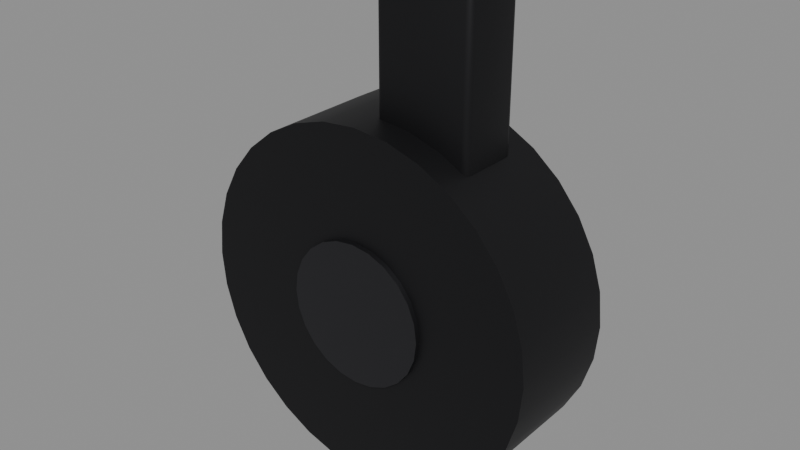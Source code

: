 # Source: SM_Drum.blend  (saved by Blender 5.3.31; exported with 4.5.12 LTS)
import bpy
from mathutils import Matrix  # noqa: F401  (used for matrix-valued properties, if any)

bpy.ops.wm.read_factory_settings(use_empty=True)
scene = bpy.context.scene
scene.name = 'Scene'

# ---- materials (node trees are filled in below, after node groups)
mat_m_darksteel = bpy.data.materials.new('M_DarkSteel')
mat_m_darksteel.diffuse_color = (0.02, 0.02, 0.022, 1.0)
mat_m_steel = bpy.data.materials.new('M_Steel')
mat_m_steel.diffuse_color = (0.05, 0.05, 0.055, 1.0)

# ---- node groups
ng_smooth_by_angle = bpy.data.node_groups.new('Smooth by Angle', 'GeometryNodeTree')
_s = ng_smooth_by_angle.interface.new_socket(name='Mesh', in_out='OUTPUT', socket_type='NodeSocketGeometry')
_s = ng_smooth_by_angle.interface.new_socket(name='Mesh', in_out='INPUT', socket_type='NodeSocketGeometry')
_s = ng_smooth_by_angle.interface.new_socket(name='Angle', in_out='INPUT', socket_type='NodeSocketFloat')
_s.subtype = 'ANGLE'
_s.default_value = 0.5236
_s.min_value = 0.0
_s.max_value = 3.142
_s.description = 'Maximum face angle for smooth edges'
_s = ng_smooth_by_angle.interface.new_socket(name='Ignore Sharpness', in_out='INPUT', socket_type='NodeSocketBool')
_s.force_non_field = True
ng_smooth_by_angle.is_modifier = True
_N = ng_smooth_by_angle.nodes; _L = ng_smooth_by_angle.links
n0 = _N.new('GeometryNodeSetShadeSmooth'); n0.name = 'Set Shade Smooth'; n0.location = (120, -80)
n0.domain = 'EDGE'
n1 = _N.new('GeometryNodeSetShadeSmooth'); n1.name = 'Set Shade Smooth.001'; n1.location = (300, -80)
n2 = _N.new('NodeGroupOutput'); n2.name = 'Group Output'; n2.location = (480, -80)
n3 = _N.new('GeometryNodeInputMeshEdgeAngle'); n3.name = 'Edge Angle'; n3.location = (-440, -240)
n4 = _N.new('NodeGroupInput'); n4.name = 'Group Input'; n4.location = (-80, -80)
n5 = _N.new('GeometryNodeInputEdgeSmooth'); n5.name = 'Is Edge Smooth'; n5.location = (-260, -120)
n6 = _N.new('GeometryNodeInputShadeSmooth'); n6.name = 'Is Shade Smooth'; n6.location = (-440, -397)
n7 = _N.new('FunctionNodeCompare'); n7.name = 'Compare'; n7.location = (-260, -260)
n7.operation = 'LESS_EQUAL'
n8 = _N.new('FunctionNodeBooleanMath'); n8.name = 'Boolean Math.001'; n8.location = (-80, -260)
n9 = _N.new('NodeGroupInput'); n9.name = 'Group Input.001'; n9.location = (-440, -329)
n10 = _N.new('NodeGroupInput'); n10.name = 'Group Input.002'; n10.location = (-259, -189)
n11 = _N.new('FunctionNodeBooleanMath'); n11.name = 'Boolean Math'; n11.location = (-80, -149)
n11.operation = 'OR'
n12 = _N.new('FunctionNodeBooleanMath'); n12.name = 'Boolean Math.002'; n12.location = (-260, -380)
n12.operation = 'OR'
n13 = _N.new('NodeGroupInput'); n13.name = 'Group Input.003'; n13.location = (-440, -460)
_L.new(n3.outputs[0], n7.inputs[0])
_L.new(n1.outputs[0], n2.inputs[0])
_L.new(n9.outputs[1], n7.inputs[1])
_L.new(n7.outputs[0], n8.inputs[0])
_L.new(n4.outputs[0], n0.inputs[0])
_L.new(n0.outputs[0], n1.inputs[0])
_L.new(n8.outputs[0], n0.inputs[2])
_L.new(n10.outputs[2], n11.inputs[1])
_L.new(n5.outputs[0], n11.inputs[0])
_L.new(n11.outputs[0], n0.inputs[1])
_L.new(n13.outputs[2], n12.inputs[1])
_L.new(n6.outputs[0], n12.inputs[0])
_L.new(n12.outputs[0], n8.inputs[1])
n2.is_active_output = True

# ---- material node trees
mat_m_darksteel.use_nodes = True; mat_m_darksteel.node_tree.nodes.clear()
_N = mat_m_darksteel.node_tree.nodes; _L = mat_m_darksteel.node_tree.links
n0 = _N.new('ShaderNodeBsdfPrincipled'); n0.name = 'Principled BSDF'; n0.location = (-200, 100)
n0.inputs[0].default_value = (0.02, 0.02, 0.022, 1.0)
n0.inputs[1].default_value = 0.7
n0.inputs[2].default_value = 0.55
n0.inputs[10].default_value = 0.005
n1 = _N.new('ShaderNodeOutputMaterial'); n1.name = 'Material Output'; n1.location = (200, 100)
_L.new(n0.outputs[0], n1.inputs[0])
n1.is_active_output = True
mat_m_steel.use_nodes = True; mat_m_steel.node_tree.nodes.clear()
_N = mat_m_steel.node_tree.nodes; _L = mat_m_steel.node_tree.links
n0 = _N.new('ShaderNodeBsdfPrincipled'); n0.name = 'Principled BSDF'; n0.location = (-200, 100)
n0.inputs[0].default_value = (0.05, 0.05, 0.055, 1.0)
n0.inputs[1].default_value = 0.85
n0.inputs[2].default_value = 0.45
n0.inputs[10].default_value = 0.005
n1 = _N.new('ShaderNodeOutputMaterial'); n1.name = 'Material Output'; n1.location = (200, 100)
_L.new(n0.outputs[0], n1.inputs[0])
n1.is_active_output = True

# ---- meshes
me_sm_drum = bpy.data.meshes.new('SM_Drum')
me_sm_drum.from_pydata([(0.0, 0.025, 0.075), (0.0, -0.025, 0.075), (0.01463, 0.025, 0.07356), (0.01463, -0.025, 0.07356), (0.0287, 0.025, 0.06929), (0.0287, -0.025, 0.06929), (0.04167, 0.025, 0.06236), (0.04167, -0.025, 0.06236), (0.05303, 0.025, 0.05303), (0.05303, -0.025, 0.05303), (0.06236, 0.025, 0.04167), (0.06236, -0.025, 0.04167), (0.06929, 0.025, 0.0287), (0.06929, -0.025, 0.0287), (0.07356, 0.025, 0.01463), (0.07356, -0.025, 0.01463), (0.075, 0.025, 1.093e-09), (0.075, -0.025, -1.093e-09), (0.07356, 0.025, -0.01463), (0.07356, -0.025, -0.01463), (0.06929, 0.025, -0.0287), (0.06929, -0.025, -0.0287), (0.06236, 0.025, -0.04167), (0.06236, -0.025, -0.04167), (0.05303, 0.025, -0.05303), (0.05303, -0.025, -0.05303), (0.04167, 0.025, -0.06236), (0.04167, -0.025, -0.06236), (0.0287, 0.025, -0.06929), (0.0287, -0.025, -0.06929), (0.01463, 0.025, -0.07356), (0.01463, -0.025, -0.07356), (0.0, 0.025, -0.075), (0.0, -0.025, -0.075), (-0.01463, 0.025, -0.07356), (-0.01463, -0.025, -0.07356), (-0.0287, 0.025, -0.06929), (-0.0287, -0.025, -0.06929), (-0.04167, 0.025, -0.06236), (-0.04167, -0.025, -0.06236), (-0.05303, 0.025, -0.05303), (-0.05303, -0.025, -0.05303), (-0.06236, 0.025, -0.04167), (-0.06236, -0.025, -0.04167), (-0.06929, 0.025, -0.0287), (-0.06929, -0.025, -0.0287), (-0.07356, 0.025, -0.01463), (-0.07356, -0.025, -0.01463), (-0.075, 0.025, 1.093e-09), (-0.075, -0.025, -1.093e-09), (-0.07356, 0.025, 0.01463), (-0.07356, -0.025, 0.01463), (-0.06929, 0.025, 0.0287), (-0.06929, -0.025, 0.0287), (-0.06236, 0.025, 0.04167), (-0.06236, -0.025, 0.04167), (-0.05303, 0.025, 0.05303), (-0.05303, -0.025, 0.05303), (-0.04167, 0.025, 0.06236), (-0.04167, -0.025, 0.06236), (-0.0287, 0.025, 0.06929), (-0.0287, -0.025, 0.06929), (-0.01463, 0.025, 0.07356), (-0.01463, -0.025, 0.07356), (0.0, 0.027, 0.03), (0.0, -0.027, 0.03), (0.007765, 0.027, 0.02898), (0.007765, -0.027, 0.02898), (0.015, 0.027, 0.02598), (0.015, -0.027, 0.02598), (0.02121, 0.027, 0.02121), (0.02121, -0.027, 0.02121), (0.02598, 0.027, 0.015), (0.02598, -0.027, 0.015), (0.02898, 0.027, 0.007765), (0.02898, -0.027, 0.007765), (0.03, 0.027, 1.18e-09), (0.03, -0.027, -1.18e-09), (0.02898, 0.027, -0.007765), (0.02898, -0.027, -0.007765), (0.02598, 0.027, -0.015), (0.02598, -0.027, -0.015), (0.02121, 0.027, -0.02121), (0.02121, -0.027, -0.02121), (0.015, 0.027, -0.02598), (0.015, -0.027, -0.02598), (0.007765, 0.027, -0.02898), (0.007765, -0.027, -0.02898), (0.0, 0.027, -0.03), (0.0, -0.027, -0.03), (-0.007765, 0.027, -0.02898), (-0.007765, -0.027, -0.02898), (-0.015, 0.027, -0.02598), (-0.015, -0.027, -0.02598), (-0.02121, 0.027, -0.02121), (-0.02121, -0.027, -0.02121), (-0.02598, 0.027, -0.015), (-0.02598, -0.027, -0.015), (-0.02898, 0.027, -0.007765), (-0.02898, -0.027, -0.007765), (-0.03, 0.027, 1.18e-09), (-0.03, -0.027, -1.18e-09), (-0.02898, 0.027, 0.007765), (-0.02898, -0.027, 0.007765), (-0.02598, 0.027, 0.015), (-0.02598, -0.027, 0.015), (-0.02121, 0.027, 0.02121), (-0.02121, -0.027, 0.02121), (-0.015, 0.027, 0.02598), (-0.015, -0.027, 0.02598), (-0.007765, 0.027, 0.02898), (-0.007765, -0.027, 0.02898), (0.0025, -0.0105, 0.05), (0.0025, -0.013, 0.0525), (0.0, -0.0105, 0.0525), (0.0025, -0.01175, 0.05033), (0.001252, -0.0105, 0.05033), (0.001304, -0.0117, 0.05066), (0.001252, -0.01267, 0.0525), (0.0025, -0.01267, 0.05125), (0.001304, -0.01234, 0.0513), (0.000334, -0.0105, 0.05125), (0.000334, -0.01175, 0.0525), (0.0006584, -0.0117, 0.0513), (0.0025, -0.013, 0.1275), (0.0025, -0.0105, 0.13), (0.0, -0.0105, 0.1275), (0.0025, -0.01267, 0.1287), (0.001252, -0.01267, 0.1275), (0.001304, -0.01234, 0.1287), (0.001252, -0.0105, 0.1297), (0.0025, -0.01175, 0.1297), (0.001304, -0.0117, 0.1293), (0.000334, -0.01175, 0.1275), (0.000334, -0.0105, 0.1287), (0.0006584, -0.0117, 0.1287), (0.0025, 0.0105, 0.05), (0.0, 0.0105, 0.0525), (0.0025, 0.013, 0.0525), (0.001252, 0.0105, 0.05033), (0.0025, 0.01175, 0.05033), (0.001304, 0.0117, 0.05066), (0.000334, 0.01175, 0.0525), (0.000334, 0.0105, 0.05125), (0.0006584, 0.0117, 0.0513), (0.0025, 0.01267, 0.05125), (0.001252, 0.01267, 0.0525), (0.001304, 0.01234, 0.0513), (0.0025, 0.0105, 0.13), (0.0025, 0.013, 0.1275), (0.0, 0.0105, 0.1275), (0.0025, 0.01175, 0.1297), (0.001252, 0.0105, 0.1297), (0.001304, 0.0117, 0.1293), (0.001252, 0.01267, 0.1275), (0.0025, 0.01267, 0.1287), (0.001304, 0.01234, 0.1287), (0.000334, 0.0105, 0.1287), (0.000334, 0.01175, 0.1275), (0.0006584, 0.0117, 0.1287), (0.0375, -0.0105, 0.05), (0.04, -0.0105, 0.0525), (0.0375, -0.013, 0.0525), (0.03875, -0.0105, 0.05033), (0.0375, -0.01175, 0.05033), (0.0387, -0.0117, 0.05066), (0.03967, -0.01175, 0.0525), (0.03967, -0.0105, 0.05125), (0.03934, -0.0117, 0.0513), (0.0375, -0.01267, 0.05125), (0.03875, -0.01267, 0.0525), (0.0387, -0.01234, 0.0513), (0.0375, -0.0105, 0.13), (0.0375, -0.013, 0.1275), (0.04, -0.0105, 0.1275), (0.0375, -0.01175, 0.1297), (0.03875, -0.0105, 0.1297), (0.0387, -0.0117, 0.1293), (0.03875, -0.01267, 0.1275), (0.0375, -0.01267, 0.1287), (0.0387, -0.01234, 0.1287), (0.03967, -0.0105, 0.1287), (0.03967, -0.01175, 0.1275), (0.03934, -0.0117, 0.1287), (0.0375, 0.0105, 0.05), (0.0375, 0.013, 0.0525), (0.04, 0.0105, 0.0525), (0.0375, 0.01175, 0.05033), (0.03875, 0.0105, 0.05033), (0.0387, 0.0117, 0.05066), (0.03875, 0.01267, 0.0525), (0.0375, 0.01267, 0.05125), (0.0387, 0.01234, 0.0513), (0.03967, 0.0105, 0.05125), (0.03967, 0.01175, 0.0525), (0.03934, 0.0117, 0.0513), (0.0375, 0.0105, 0.13), (0.04, 0.0105, 0.1275), (0.0375, 0.013, 0.1275), (0.03875, 0.0105, 0.1297), (0.0375, 0.01175, 0.1297), (0.0387, 0.0117, 0.1293), (0.03967, 0.01175, 0.1275), (0.03967, 0.0105, 0.1287), (0.03934, 0.0117, 0.1287), (0.0375, 0.01267, 0.1287), (0.03875, 0.01267, 0.1275), (0.0387, 0.01234, 0.1287)], [], [(0, 1, 3, 2), (2, 3, 5, 4), (4, 5, 7, 6), (6, 7, 9, 8), (8, 9, 11, 10), (10, 11, 13, 12), (12, 13, 15, 14), (14, 15, 17, 16), (16, 17, 19, 18), (18, 19, 21, 20), (20, 21, 23, 22), (22, 23, 25, 24), (24, 25, 27, 26), (26, 27, 29, 28), (28, 29, 31, 30), (30, 31, 33, 32), (32, 33, 35, 34), (34, 35, 37, 36), (36, 37, 39, 38), (38, 39, 41, 40), (40, 41, 43, 42), (42, 43, 45, 44), (44, 45, 47, 46), (46, 47, 49, 48), (48, 49, 51, 50), (50, 51, 53, 52), (52, 53, 55, 54), (54, 55, 57, 56), (56, 57, 59, 58), (58, 59, 61, 60), (3, 1, 63, 61, 59, 57, 55, 53, 51, 49, 47, 45, 43, 41, 39, 37, 35, 33, 31, 29, 27, 25, 23, 21, 19, 17, 15, 13, 11, 9, 7, 5), (60, 61, 63, 62), (62, 63, 1, 0), (0, 2, 4, 6, 8, 10, 12, 14, 16, 18, 20, 22, 24, 26, 28, 30, 32, 34, 36, 38, 40, 42, 44, 46, 48, 50, 52, 54, 56, 58, 60, 62), (64, 65, 67, 66), (66, 67, 69, 68), (68, 69, 71, 70), (70, 71, 73, 72), (72, 73, 75, 74), (74, 75, 77, 76), (76, 77, 79, 78), (78, 79, 81, 80), (80, 81, 83, 82), (82, 83, 85, 84), (84, 85, 87, 86), (86, 87, 89, 88), (88, 89, 91, 90), (90, 91, 93, 92), (92, 93, 95, 94), (94, 95, 97, 96), (96, 97, 99, 98), (98, 99, 101, 100), (100, 101, 103, 102), (102, 103, 105, 104), (104, 105, 107, 106), (106, 107, 109, 108), (67, 65, 111, 109, 107, 105, 103, 101, 99, 97, 95, 93, 91, 89, 87, 85, 83, 81, 79, 77, 75, 73, 71, 69), (108, 109, 111, 110), (110, 111, 65, 64), (64, 66, 68, 70, 72, 74, 76, 78, 80, 82, 84, 86, 88, 90, 92, 94, 96, 98, 100, 102, 104, 106, 108, 110), (112, 115, 117, 116), (115, 119, 120, 117), (113, 118, 120, 119), (118, 122, 123, 120), (114, 121, 123, 122), (121, 116, 117, 123), (117, 120, 123), (124, 127, 129, 128), (127, 131, 132, 129), (125, 130, 132, 131), (130, 134, 135, 132), (126, 133, 135, 134), (133, 128, 129, 135), (129, 132, 135), (136, 139, 141, 140), (139, 143, 144, 141), (137, 142, 144, 143), (142, 146, 147, 144), (138, 145, 147, 146), (145, 140, 141, 147), (141, 144, 147), (148, 151, 153, 152), (151, 155, 156, 153), (149, 154, 156, 155), (154, 158, 159, 156), (150, 157, 159, 158), (157, 152, 153, 159), (153, 156, 159), (160, 163, 165, 164), (163, 167, 168, 165), (161, 166, 168, 167), (166, 170, 171, 168), (162, 169, 171, 170), (169, 164, 165, 171), (165, 168, 171), (172, 175, 177, 176), (175, 179, 180, 177), (173, 178, 180, 179), (178, 182, 183, 180), (174, 181, 183, 182), (181, 176, 177, 183), (177, 180, 183), (184, 187, 189, 188), (187, 191, 192, 189), (185, 190, 192, 191), (190, 194, 195, 192), (186, 193, 195, 194), (193, 188, 189, 195), (189, 192, 195), (196, 199, 201, 200), (199, 203, 204, 201), (197, 202, 204, 203), (202, 206, 207, 204), (198, 205, 207, 206), (205, 200, 201, 207), (201, 204, 207), (136, 112, 116, 139), (139, 116, 121, 143), (143, 121, 114, 137), (113, 124, 128, 118), (118, 128, 133, 122), (122, 133, 126, 114), (125, 148, 152, 130), (130, 152, 157, 134), (134, 157, 150, 126), (149, 138, 146, 154), (154, 146, 142, 158), (158, 142, 137, 150), (184, 136, 140, 187), (187, 140, 145, 191), (191, 145, 138, 185), (148, 196, 200, 151), (151, 200, 205, 155), (155, 205, 198, 149), (197, 186, 194, 202), (202, 194, 190, 206), (206, 190, 185, 198), (160, 184, 188, 163), (163, 188, 193, 167), (167, 193, 186, 161), (196, 172, 176, 199), (199, 176, 181, 203), (203, 181, 174, 197), (173, 162, 170, 178), (178, 170, 166, 182), (182, 166, 161, 174), (112, 160, 164, 115), (115, 164, 169, 119), (119, 169, 162, 113), (172, 125, 131, 175), (175, 131, 127, 179), (179, 127, 124, 173), (136, 184, 160, 112), (114, 126, 150, 137), (162, 173, 124, 113), (196, 148, 125, 172), (138, 149, 198, 185), (186, 197, 174, 161)])
me_sm_drum.polygons.foreach_set('use_smooth', [True] * 158)
me_sm_drum.polygons.foreach_set('material_index', [0, 0, 0, 0, 0, 0, 0, 0, 0, 0, 0, 0, 0, 0, 0, 0, 0, 0, 0, 0, 0, 0, 0, 0, 0, 0, 0, 0, 0, 0, 0, 0, 0, 0, 1, 1, 1, 1, 1, 1, 1, 1, 1, 1, 1, 1, 1, 1, 1, 1, 1, 1, 1, 1, 1, 1, 1, 1, 1, 1, 0, 0, 0, 0, 0, 0, 0, 0, 0, 0, 0, 0, 0, 0, 0, 0, 0, 0, 0, 0, 0, 0, 0, 0, 0, 0, 0, 0, 0, 0, 0, 0, 0, 0, 0, 0, 0, 0, 0, 0, 0, 0, 0, 0, 0, 0, 0, 0, 0, 0, 0, 0, 0, 0, 0, 0, 0, 0, 0, 0, 0, 0, 0, 0, 0, 0, 0, 0, 0, 0, 0, 0, 0, 0, 0, 0, 0, 0, 0, 0, 0, 0, 0, 0, 0, 0, 0, 0, 0, 0, 0, 0, 0, 0, 0, 0, 0, 0])
_uv = me_sm_drum.uv_layers.new(name='UVMap')
_uv.uv.foreach_set('vector', [0.0, 0.125, 0.0, -0.125, 0.07316, -0.125, 0.07316, 0.125, 0.07316, 0.125, 0.07316, -0.125, 0.1435, -0.125, 0.1435, 0.125, 0.1435, 0.125, 0.1435, -0.125, 0.2083, -0.125, 0.2083, 0.125, 0.2083, 0.125, 0.2083, -0.125, 0.2652, -0.125, 0.2652, 0.125, 0.125, 0.2652, -0.125, 0.2652, -0.125, 0.2083, 0.125, 0.2083, 0.125, 0.2083, -0.125, 0.2083, -0.125, 0.1435, 0.125, 0.1435, 0.125, 0.1435, -0.125, 0.1435, -0.125, 0.07316, 0.125, 0.07316, 0.125, 0.07316, -0.125, 0.07316, -0.125, -5.464e-09, 0.125, 5.464e-09, 0.125, 5.464e-09, -0.125, -5.464e-09, -0.125, -0.07316, 0.125, -0.07316, 0.125, -0.07316, -0.125, -0.07316, -0.125, -0.1435, 0.125, -0.1435, 0.125, -0.1435, -0.125, -0.1435, -0.125, -0.2083, 0.125, -0.2083, 0.125, -0.2083, -0.125, -0.2083, -0.125, -0.2652, 0.125, -0.2652, 0.2652, 0.125, 0.2652, -0.125, 0.2083, -0.125, 0.2083, 0.125, 0.2083, 0.125, 0.2083, -0.125, 0.1435, -0.125, 0.1435, 0.125, 0.1435, 0.125, 0.1435, -0.125, 0.07316, -0.125, 0.07316, 0.125, 0.07316, 0.125, 0.07316, -0.125, 0.0, -0.125, 0.0, 0.125, 0.0, 0.125, 0.0, -0.125, -0.07316, -0.125, -0.07316, 0.125, -0.07316, 0.125, -0.07316, -0.125, -0.1435, -0.125, -0.1435, 0.125, -0.1435, 0.125, -0.1435, -0.125, -0.2083, -0.125, -0.2083, 0.125, -0.2083, 0.125, -0.2083, -0.125, -0.2652, -0.125, -0.2652, 0.125, 0.125, -0.2652, -0.125, -0.2652, -0.125, -0.2083, 0.125, -0.2083, 0.125, -0.2083, -0.125, -0.2083, -0.125, -0.1435, 0.125, -0.1435, 0.125, -0.1435, -0.125, -0.1435, -0.125, -0.07316, 0.125, -0.07316, 0.125, -0.07316, -0.125, -0.07316, -0.125, -5.464e-09, 0.125, 5.464e-09, 0.125, 5.464e-09, -0.125, -5.464e-09, -0.125, 0.07316, 0.125, 0.07316, 0.125, 0.07316, -0.125, 0.07316, -0.125, 0.1435, 0.125, 0.1435, 0.125, 0.1435, -0.125, 0.1435, -0.125, 0.2083, 0.125, 0.2083, 0.125, 0.2083, -0.125, 0.2083, -0.125, 0.2652, 0.125, 0.2652, -0.2652, 0.125, -0.2652, -0.125, -0.2083, -0.125, -0.2083, 0.125, -0.2083, 0.125, -0.2083, -0.125, -0.1435, -0.125, -0.1435, 0.125, 0.07316, 0.3678, 0.0, 0.375, -0.07316, 0.3678, -0.1435, 0.3465, -0.2083, 0.3118, -0.2652, 0.2652, -0.3118, 0.2083, -0.3465, 0.1435, -0.3678, 0.07316, -0.375, -5.464e-09, -0.3678, -0.07316, -0.3465, -0.1435, -0.3118, -0.2083, -0.2652, -0.2652, -0.2083, -0.3118, -0.1435, -0.3465, -0.07316, -0.3678, 0.0, -0.375, 0.07316, -0.3678, 0.1435, -0.3465, 0.2083, -0.3118, 0.2652, -0.2652, 0.3118, -0.2083, 0.3465, -0.1435, 0.3678, -0.07316, 0.375, -5.464e-09, 0.3678, 0.07316, 0.3465, 0.1435, 0.3118, 0.2083, 0.2652, 0.2652, 0.2083, 0.3118, 0.1435, 0.3465, -0.1435, 0.125, -0.1435, -0.125, -0.07316, -0.125, -0.07316, 0.125, -0.07316, 0.125, -0.07316, -0.125, 0.0, -0.125, 0.0, 0.125, 0.0, 0.375, 0.07316, 0.3678, 0.1435, 0.3465, 0.2083, 0.3118, 0.2652, 0.2652, 0.3118, 0.2083, 0.3465, 0.1435, 0.3678, 0.07316, 0.375, 5.464e-09, 0.3678, -0.07316, 0.3465, -0.1435, 0.3118, -0.2083, 0.2652, -0.2652, 0.2083, -0.3118, 0.1435, -0.3465, 0.07316, -0.3678, 0.0, -0.375, -0.07316, -0.3678, -0.1435, -0.3465, -0.2083, -0.3118, -0.2652, -0.2652, -0.3118, -0.2083, -0.3465, -0.1435, -0.3678, -0.07316, -0.375, 5.464e-09, -0.3678, 0.07316, -0.3465, 0.1435, -0.3118, 0.2083, -0.2652, 0.2652, -0.2083, 0.3118, -0.1435, 0.3465, -0.07316, 0.3678, 0.0, 0.135, 0.0, -0.135, 0.03882, -0.135, 0.03882, 0.135, 0.03882, 0.135, 0.03882, -0.135, 0.075, -0.135, 0.075, 0.135, 0.075, 0.135, 0.075, -0.135, 0.1061, -0.135, 0.1061, 0.135, 0.135, 0.1061, -0.135, 0.1061, -0.135, 0.075, 0.135, 0.075, 0.135, 0.075, -0.135, 0.075, -0.135, 0.03882, 0.135, 0.03882, 0.135, 0.03882, -0.135, 0.03882, -0.135, -5.901e-09, 0.135, 5.901e-09, 0.135, 5.901e-09, -0.135, -5.901e-09, -0.135, -0.03882, 0.135, -0.03882, 0.135, -0.03882, -0.135, -0.03882, -0.135, -0.075, 0.135, -0.075, 0.135, -0.075, -0.135, -0.075, -0.135, -0.1061, 0.135, -0.1061, 0.1061, 0.135, 0.1061, -0.135, 0.075, -0.135, 0.075, 0.135, 0.075, 0.135, 0.075, -0.135, 0.03882, -0.135, 0.03882, 0.135, 0.03882, 0.135, 0.03882, -0.135, 0.0, -0.135, 0.0, 0.135, 0.0, 0.135, 0.0, -0.135, -0.03882, -0.135, -0.03882, 0.135, -0.03882, 0.135, -0.03882, -0.135, -0.075, -0.135, -0.075, 0.135, -0.075, 0.135, -0.075, -0.135, -0.1061, -0.135, -0.1061, 0.135, 0.135, -0.1061, -0.135, -0.1061, -0.135, -0.075, 0.135, -0.075, 0.135, -0.075, -0.135, -0.075, -0.135, -0.03882, 0.135, -0.03882, 0.135, -0.03882, -0.135, -0.03882, -0.135, -5.901e-09, 0.135, 5.901e-09, 0.135, 5.901e-09, -0.135, -5.901e-09, -0.135, 0.03882, 0.135, 0.03882, 0.135, 0.03882, -0.135, 0.03882, -0.135, 0.075, 0.135, 0.075, 0.135, 0.075, -0.135, 0.075, -0.135, 0.1061, 0.135, 0.1061, -0.1061, 0.135, -0.1061, -0.135, -0.075, -0.135, -0.075, 0.135, 0.03882, 0.1449, 0.0, 0.15, -0.03882, 0.1449, -0.075, 0.1299, -0.1061, 0.1061, -0.1299, 0.075, -0.1449, 0.03882, -0.15, -5.901e-09, -0.1449, -0.03882, -0.1299, -0.075, -0.1061, -0.1061, -0.075, -0.1299, -0.03882, -0.1449, 0.0, -0.15, 0.03882, -0.1449, 0.075, -0.1299, 0.1061, -0.1061, 0.1299, -0.075, 0.1449, -0.03882, 0.15, -5.901e-09, 0.1449, 0.03882, 0.1299, 0.075, 0.1061, 0.1061, 0.075, 0.1299, -0.075, 0.135, -0.075, -0.135, -0.03882, -0.135, -0.03882, 0.135, -0.03882, 0.135, -0.03882, -0.135, 0.0, -0.135, 0.0, 0.135, 0.0, 0.15, 0.03882, 0.1449, 0.075, 0.1299, 0.1061, 0.1061, 0.1299, 0.075, 0.1449, 0.03882, 0.15, 5.901e-09, 0.1449, -0.03882, 0.1299, -0.075, 0.1061, -0.1061, 0.075, -0.1299, 0.03882, -0.1449, 0.0, -0.15, -0.03882, -0.1449, -0.075, -0.1299, -0.1061, -0.1061, -0.1299, -0.075, -0.1449, -0.03882, -0.15, 5.901e-09, -0.1449, 0.03882, -0.1299, 0.075, -0.1061, 0.1061, -0.075, 0.1299, -0.03882, 0.1449, 0.0125, -0.0525, 0.0125, -0.05874, 0.006522, -0.05848, 0.006258, -0.0525, 0.0125, 0.2517, 0.0125, 0.2563, 0.006522, 0.2565, 0.006522, 0.2533, 0.0125, 0.2625, 0.006258, 0.2625, 0.006522, 0.2565, 0.0125, 0.2563, -0.06333, 0.2625, -0.05874, 0.2625, -0.05848, 0.2565, -0.06171, 0.2565, -0.0525, 0.2625, -0.0525, 0.2563, -0.05848, 0.2565, -0.05874, 0.2625, -0.0525, 0.2563, -0.0525, 0.2517, -0.05848, 0.2533, -0.05848, 0.2565, -0.05848, 0.2533, -0.06171, 0.2565, -0.05848, 0.2565, 0.0125, 0.6375, 0.0125, 0.6437, 0.006522, 0.6435, 0.006258, 0.6375, 0.0125, 0.6437, 0.0125, 0.6483, 0.006522, 0.6467, 0.006522, 0.6435, 0.0125, -0.0525, 0.006258, -0.0525, 0.006522, -0.05848, 0.0125, -0.05874, -0.0525, 0.6483, -0.0525, 0.6437, -0.05848, 0.6435, -0.05848, 0.6467, -0.0525, 0.6375, -0.05874, 0.6375, -0.05848, 0.6435, -0.0525, 0.6437, -0.05874, 0.6375, -0.06333, 0.6375, -0.06171, 0.6435, -0.05848, 0.6435, -0.06171, 0.6435, -0.05848, 0.6467, -0.05848, 0.6435, 0.0125, 0.0525, 0.006258, 0.0525, 0.006522, 0.05848, 0.0125, 0.05874, 0.0525, 0.2517, 0.0525, 0.2563, 0.05848, 0.2565, 0.05848, 0.2533, 0.0525, 0.2625, 0.05874, 0.2625, 0.05848, 0.2565, 0.0525, 0.2563, 0.05874, 0.2625, 0.06333, 0.2625, 0.06171, 0.2565, 0.05848, 0.2565, 0.0125, 0.2625, 0.0125, 0.2563, 0.006522, 0.2565, 0.006258, 0.2625, 0.0125, 0.2563, 0.0125, 0.2517, 0.006522, 0.2533, 0.006522, 0.2565, 0.05848, 0.2533, 0.05848, 0.2565, 0.06171, 0.2565, 0.0125, 0.0525, 0.0125, 0.05874, 0.006522, 0.05848, 0.006258, 0.0525, 0.0125, 0.6483, 0.0125, 0.6437, 0.006522, 0.6435, 0.006522, 0.6467, 0.0125, 0.6375, 0.006258, 0.6375, 0.006522, 0.6435, 0.0125, 0.6437, 0.06333, 0.6375, 0.05874, 0.6375, 0.05848, 0.6435, 0.06171, 0.6435, 0.0525, 0.6375, 0.0525, 0.6437, 0.05848, 0.6435, 0.05874, 0.6375, 0.0525, 0.6437, 0.0525, 0.6483, 0.05848, 0.6467, 0.05848, 0.6435, 0.05848, 0.6467, 0.06171, 0.6435, 0.05848, 0.6435, 0.1875, -0.0525, 0.1937, -0.0525, 0.1935, -0.05848, 0.1875, -0.05874, -0.0525, 0.2517, -0.0525, 0.2563, -0.05848, 0.2565, -0.05848, 0.2533, -0.0525, 0.2625, -0.05874, 0.2625, -0.05848, 0.2565, -0.0525, 0.2563, -0.05874, 0.2625, -0.06333, 0.2625, -0.06171, 0.2565, -0.05848, 0.2565, 0.1875, 0.2625, 0.1875, 0.2563, 0.1935, 0.2565, 0.1937, 0.2625, 0.1875, 0.2563, 0.1875, 0.2517, 0.1935, 0.2533, 0.1935, 0.2565, -0.05848, 0.2533, -0.05848, 0.2565, -0.06171, 0.2565, 0.1875, -0.0525, 0.1875, -0.05874, 0.1935, -0.05848, 0.1937, -0.0525, 0.1875, 0.6483, 0.1875, 0.6437, 0.1935, 0.6435, 0.1935, 0.6467, 0.1875, 0.6375, 0.1937, 0.6375, 0.1935, 0.6435, 0.1875, 0.6437, -0.06333, 0.6375, -0.05874, 0.6375, -0.05848, 0.6435, -0.06171, 0.6435, -0.0525, 0.6375, -0.0525, 0.6437, -0.05848, 0.6435, -0.05874, 0.6375, -0.0525, 0.6437, -0.0525, 0.6483, -0.05848, 0.6467, -0.05848, 0.6435, -0.05848, 0.6467, -0.06171, 0.6435, -0.05848, 0.6435, 0.1875, 0.0525, 0.1875, 0.05874, 0.1935, 0.05848, 0.1937, 0.0525, 0.1875, 0.2517, 0.1875, 0.2563, 0.1935, 0.2565, 0.1935, 0.2533, 0.1875, 0.2625, 0.1937, 0.2625, 0.1935, 0.2565, 0.1875, 0.2563, 0.06333, 0.2625, 0.05874, 0.2625, 0.05848, 0.2565, 0.06171, 0.2565, 0.0525, 0.2625, 0.0525, 0.2563, 0.05848, 0.2565, 0.05874, 0.2625, 0.0525, 0.2563, 0.0525, 0.2517, 0.05848, 0.2533, 0.05848, 0.2565, 0.05848, 0.2533, 0.06171, 0.2565, 0.05848, 0.2565, 0.1875, 0.0525, 0.1937, 0.0525, 0.1935, 0.05848, 0.1875, 0.05874, 0.0525, 0.6483, 0.0525, 0.6437, 0.05848, 0.6435, 0.05848, 0.6467, 0.0525, 0.6375, 0.05874, 0.6375, 0.05848, 0.6435, 0.0525, 0.6437, 0.05874, 0.6375, 0.06333, 0.6375, 0.06171, 0.6435, 0.05848, 0.6435, 0.1875, 0.6375, 0.1875, 0.6437, 0.1935, 0.6435, 0.1937, 0.6375, 0.1875, 0.6437, 0.1875, 0.6483, 0.1935, 0.6467, 0.1935, 0.6435, 0.05848, 0.6467, 0.05848, 0.6435, 0.06171, 0.6435, 0.0125, 0.0525, 0.0125, -0.0525, 0.006258, -0.0525, 0.006258, 0.0525, 0.0525, 0.2517, -0.0525, 0.2517, -0.0525, 0.2563, 0.0525, 0.2563, 0.0525, 0.2563, -0.0525, 0.2563, -0.0525, 0.2625, 0.0525, 0.2625, 0.0125, 0.2625, 0.0125, 0.6375, 0.006258, 0.6375, 0.006258, 0.2625, -0.06333, 0.2625, -0.06333, 0.6375, -0.05874, 0.6375, -0.05874, 0.2625, -0.05874, 0.2625, -0.05874, 0.6375, -0.0525, 0.6375, -0.0525, 0.2625, 0.0125, -0.0525, 0.0125, 0.0525, 0.006258, 0.0525, 0.006258, -0.0525, -0.0525, 0.6483, 0.0525, 0.6483, 0.0525, 0.6437, -0.0525, 0.6437, -0.0525, 0.6437, 0.0525, 0.6437, 0.0525, 0.6375, -0.0525, 0.6375, 0.0125, 0.6375, 0.0125, 0.2625, 0.006258, 0.2625, 0.006258, 0.6375, 0.06333, 0.6375, 0.06333, 0.2625, 0.05874, 0.2625, 0.05874, 0.6375, 0.05874, 0.6375, 0.05874, 0.2625, 0.0525, 0.2625, 0.0525, 0.6375, 0.1875, 0.0525, 0.0125, 0.0525, 0.0125, 0.05874, 0.1875, 0.05874, 0.1875, 0.2517, 0.0125, 0.2517, 0.0125, 0.2563, 0.1875, 0.2563, 0.1875, 0.2563, 0.0125, 0.2563, 0.0125, 0.2625, 0.1875, 0.2625, 0.0125, 0.0525, 0.1875, 0.0525, 0.1875, 0.05874, 0.0125, 0.05874, 0.0125, 0.6483, 0.1875, 0.6483, 0.1875, 0.6437, 0.0125, 0.6437, 0.0125, 0.6437, 0.1875, 0.6437, 0.1875, 0.6375, 0.0125, 0.6375, 0.0525, 0.6375, 0.0525, 0.2625, 0.05874, 0.2625, 0.05874, 0.6375, 0.05874, 0.6375, 0.05874, 0.2625, 0.06333, 0.2625, 0.06333, 0.6375, 0.1937, 0.6375, 0.1937, 0.2625, 0.1875, 0.2625, 0.1875, 0.6375, 0.1875, -0.0525, 0.1875, 0.0525, 0.1937, 0.0525, 0.1937, -0.0525, -0.0525, 0.2517, 0.0525, 0.2517, 0.0525, 0.2563, -0.0525, 0.2563, -0.0525, 0.2563, 0.0525, 0.2563, 0.0525, 0.2625, -0.0525, 0.2625, 0.1875, 0.0525, 0.1875, -0.0525, 0.1937, -0.0525, 0.1937, 0.0525, 0.0525, 0.6483, -0.0525, 0.6483, -0.0525, 0.6437, 0.0525, 0.6437, 0.0525, 0.6437, -0.0525, 0.6437, -0.0525, 0.6375, 0.0525, 0.6375, 0.1875, 0.6375, 0.1875, 0.2625, 0.1937, 0.2625, 0.1937, 0.6375, -0.06333, 0.6375, -0.06333, 0.2625, -0.05874, 0.2625, -0.05874, 0.6375, -0.05874, 0.6375, -0.05874, 0.2625, -0.0525, 0.2625, -0.0525, 0.6375, 0.0125, -0.0525, 0.1875, -0.0525, 0.1875, -0.05874, 0.0125, -0.05874, 0.0125, 0.2517, 0.1875, 0.2517, 0.1875, 0.2563, 0.0125, 0.2563, 0.0125, 0.2563, 0.1875, 0.2563, 0.1875, 0.2625, 0.0125, 0.2625, 0.1875, -0.0525, 0.0125, -0.0525, 0.0125, -0.05874, 0.1875, -0.05874, 0.1875, 0.6483, 0.0125, 0.6483, 0.0125, 0.6437, 0.1875, 0.6437, 0.1875, 0.6437, 0.0125, 0.6437, 0.0125, 0.6375, 0.1875, 0.6375, 0.0125, 0.0525, 0.1875, 0.0525, 0.1875, -0.0525, 0.0125, -0.0525, -0.0525, 0.2625, -0.0525, 0.6375, 0.0525, 0.6375, 0.0525, 0.2625, 0.1875, 0.2625, 0.1875, 0.6375, 0.0125, 0.6375, 0.0125, 0.2625, 0.1875, 0.0525, 0.0125, 0.0525, 0.0125, -0.0525, 0.1875, -0.0525, 0.0125, 0.2625, 0.0125, 0.6375, 0.1875, 0.6375, 0.1875, 0.2625, 0.0525, 0.2625, 0.0525, 0.6375, -0.0525, 0.6375, -0.0525, 0.2625])
me_sm_drum.materials.append(mat_m_darksteel)
me_sm_drum.materials.append(mat_m_steel)
me_sm_drum.update()

# ---- objects
ob_sm_drum = bpy.data.objects.new('SM_Drum', me_sm_drum)

# ---- transforms, parenting, visibility, modifiers, constraints
ob_sm_drum.location = (0.0, 0.0, 0.0)
_m = ob_sm_drum.modifiers.new('Smooth by Angle', 'NODES')
_m.node_group = ng_smooth_by_angle
_gi = [s.identifier for s in ng_smooth_by_angle.interface.items_tree if s.item_type == 'SOCKET' and s.in_out == 'INPUT']
_m[_gi[1]] = 0.6109  # 'Angle'
_m.use_pin_to_last = True
_m.show_group_selector = False

# ---- collection membership
scene.collection.objects.link(ob_sm_drum)

# ---- scene / render settings (as saved in the file)
scene.frame_start = 1; scene.frame_end = 250; scene.frame_set(1)
scene.render.engine = 'BLENDER_EEVEE_NEXT'
scene.render.bake_bias = 0.0
scene.render.bake_samples = 0
scene.render.compositor_device = 'GPU'
scene.eevee.use_volume_custom_range = False
scene.eevee.fast_gi_thickness_near = 0.1
scene.eevee.fast_gi_thickness_far = 0.0
scene.eevee.ray_tracing_options.screen_trace_thickness = 0.1
bpy.context.view_layer.update()

# ---- added for rendering (the .blend has no active camera and no usable light): camera, sun + grey world if the file has none
cam_auto = bpy.data.cameras.new('AutoCamera')
cam_auto.lens = 50.0
cam_auto.sensor_width = 36.0
cam_auto.clip_end = 1000.0
ob_auto_camera = bpy.data.objects.new('AutoCamera', cam_auto)
scene.collection.objects.link(ob_auto_camera)
ob_auto_camera.location = (0.240275, -0.28833, 0.21972)
ob_auto_camera.rotation_euler = (1.09748, -7.21219e-08, 0.694738)
scene.camera = ob_auto_camera
light_auto_sun = bpy.data.lights.new('AutoSun', 'SUN')
light_auto_sun.energy = 3.0
light_auto_sun.angle = 0.0523599
ob_auto_sun = bpy.data.objects.new('AutoSun', light_auto_sun)
scene.collection.objects.link(ob_auto_sun)
ob_auto_sun.rotation_euler = (0.872665, 0.174533, 0.523599)
if scene.world is None:
    world_auto = bpy.data.worlds.new('AutoWorld')
    world_auto.color = (0.3, 0.3, 0.3)
    scene.world = world_auto
bpy.context.view_layer.update()
